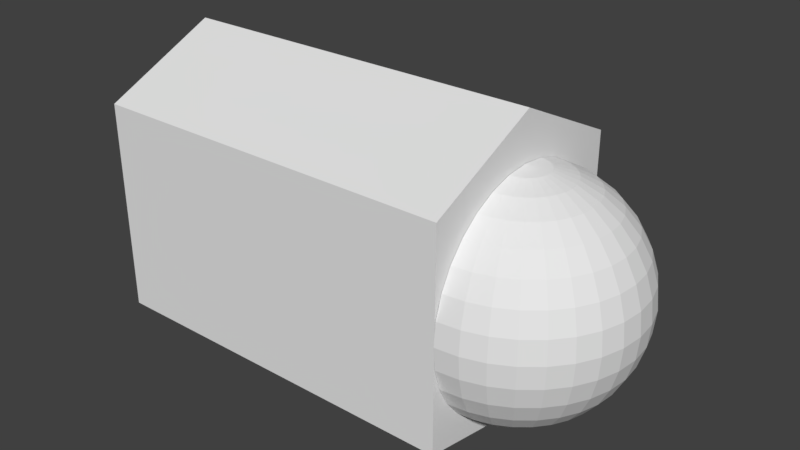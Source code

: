 # Source: R_finger0.blend  (saved by Blender 2.79.0; exported with 4.5.12 LTS)
import bpy
from mathutils import Matrix  # noqa: F401  (used for matrix-valued properties, if any)

bpy.ops.wm.read_factory_settings(use_empty=True)
scene = bpy.context.scene
scene.name = 'Scene'

# ---- collections
col_collection_1 = bpy.data.collections.new('Collection 1'); scene.collection.children.link(col_collection_1)

# ---- materials (node trees are filled in below, after node groups)
mat_r_finger0 = bpy.data.materials.new('R_finger0')
mat_r_finger0.alpha_threshold = 0.0
mat_r_finger0.use_transparent_shadow = False
mat_r_finger0.roughness = 0.5

# ---- material node trees

# ---- world
world_world = bpy.data.worlds.new('World'); scene.world = world_world
world_world.color = (0.05088, 0.05088, 0.05088)
world_world.use_sun_shadow = False
world_world.sun_shadow_jitter_overblur = 0.0
world_world.cycles.sampling_method = 'MANUAL'

# ---- meshes
me_027 = bpy.data.meshes.new('球.027')
me_027.from_pydata([(3.266e-07, 0.1951, 0.9808), (3.192e-07, 0.3827, 0.9239), (3.117e-07, 0.5556, 0.8315), (3.192e-07, 0.7071, 0.7071), (3.341e-07, 0.8315, 0.5556), (2.745e-07, 0.9239, 0.3827), (3.937e-07, 0.9808, 0.1951), (3.788e-07, 1.0, 7.55e-08), (3.937e-07, 0.9808, -0.1951), (2.298e-07, 0.9239, -0.3827), (3.341e-07, 0.8315, -0.5556), (3.192e-07, 0.7071, -0.7071), (3.415e-07, 0.5556, -0.8315), (3.043e-07, 0.3827, -0.9239), (3.08e-07, 0.1951, -0.9808), (0.03806, 0.1913, 0.9808), (0.07466, 0.3753, 0.9239), (0.1084, 0.5449, 0.8315), (0.138, 0.6935, 0.7071), (0.1622, 0.8155, 0.5556), (0.1802, 0.9061, 0.3827), (0.1913, 0.9619, 0.1951), (0.1951, 0.9808, 7.55e-08), (0.1913, 0.9619, -0.1951), (0.1802, 0.9061, -0.3827), (0.1622, 0.8155, -0.5556), (0.138, 0.6935, -0.7071), (0.1084, 0.5449, -0.8315), (0.07466, 0.3753, -0.9239), (0.03806, 0.1913, -0.9808), (0.07466, 0.1802, 0.9808), (0.1464, 0.3536, 0.9239), (0.2126, 0.5133, 0.8315), (0.2706, 0.6533, 0.7071), (0.3182, 0.7682, 0.5556), (0.3536, 0.8536, 0.3827), (0.3753, 0.9061, 0.1951), (0.3827, 0.9239, 7.55e-08), (0.3753, 0.9061, -0.1951), (0.3536, 0.8536, -0.3827), (0.3182, 0.7682, -0.5556), (0.2706, 0.6533, -0.7071), (0.2126, 0.5133, -0.8315), (0.1464, 0.3536, -0.9239), (0.07466, 0.1802, -0.9808), (0.1084, 0.1622, 0.9808), (0.2126, 0.3182, 0.9239), (0.3087, 0.4619, 0.8315), (0.3928, 0.5879, 0.7071), (0.4619, 0.6913, 0.5556), (0.5133, 0.7682, 0.3827), (0.5449, 0.8155, 0.1951), (0.5556, 0.8315, 7.55e-08), (0.5449, 0.8155, -0.1951), (0.5133, 0.7682, -0.3827), (0.4619, 0.6913, -0.5556), (0.3928, 0.5879, -0.7071), (0.3087, 0.4619, -0.8315), (0.2126, 0.3182, -0.9239), (0.1084, 0.1622, -0.9808), (0.138, 0.1379, 0.9808), (0.2706, 0.2706, 0.9239), (0.3928, 0.3928, 0.8315), (0.5, 0.5, 0.7071), (0.5879, 0.5879, 0.5556), (0.6533, 0.6533, 0.3827), (0.6935, 0.6935, 0.1951), (0.7071, 0.7071, 7.55e-08), (0.6935, 0.6935, -0.1951), (0.6533, 0.6533, -0.3827), (0.5879, 0.5879, -0.5556), (0.5, 0.5, -0.7071), (0.3928, 0.3928, -0.8315), (0.2706, 0.2706, -0.9239), (0.138, 0.1379, -0.9808), (0.1622, 0.1084, 0.9808), (0.3182, 0.2126, 0.9239), (0.4619, 0.3087, 0.8315), (0.5879, 0.3928, 0.7071), (0.6913, 0.4619, 0.5556), (0.7682, 0.5133, 0.3827), (0.8155, 0.5449, 0.1951), (0.8315, 0.5556, 7.55e-08), (0.8155, 0.5449, -0.1951), (0.7682, 0.5133, -0.3827), (0.6913, 0.4619, -0.5556), (0.5879, 0.3928, -0.7071), (0.4619, 0.3087, -0.8315), (0.3182, 0.2126, -0.9239), (0.1622, 0.1084, -0.9808), (0.1802, 0.07466, 0.9808), (0.3536, 0.1464, 0.9239), (0.5133, 0.2126, 0.8315), (0.6533, 0.2706, 0.7071), (0.7682, 0.3182, 0.5556), (0.8536, 0.3536, 0.3827), (0.9061, 0.3753, 0.1951), (0.9239, 0.3827, 7.55e-08), (0.9061, 0.3753, -0.1951), (0.8536, 0.3536, -0.3827), (0.7682, 0.3182, -0.5556), (0.6533, 0.2706, -0.7071), (0.5133, 0.2126, -0.8315), (0.3536, 0.1464, -0.9239), (0.1802, 0.07466, -0.9808), (0.1913, 0.03806, 0.9808), (0.3753, 0.07466, 0.9239), (0.5449, 0.1084, 0.8315), (0.6935, 0.1379, 0.7071), (0.8155, 0.1622, 0.5556), (0.9061, 0.1802, 0.3827), (0.9619, 0.1913, 0.1951), (0.9808, 0.1951, 7.55e-08), (0.9619, 0.1913, -0.1951), (0.9061, 0.1802, -0.3827), (0.8155, 0.1622, -0.5556), (0.6935, 0.1379, -0.7071), (0.5449, 0.1084, -0.8315), (0.3753, 0.07466, -0.9239), (0.1913, 0.03806, -0.9808), (0.1951, -7.212e-09, 0.9808), (0.3827, 4.122e-08, 0.9239), (0.5556, 2.632e-08, 0.8315), (0.7071, -2.584e-08, 0.7071), (0.8315, -8.544e-08, 0.5556), (0.9239, 6.357e-08, 0.3827), (0.9808, -8.544e-08, 0.1951), (1.0, -1.003e-07, 7.55e-08), (0.9808, -8.544e-08, -0.1951), (0.9239, 6.357e-08, -0.3827), (0.8315, -8.544e-08, -0.5556), (0.7071, -2.584e-08, -0.7071), (0.5556, -1.094e-08, -0.8315), (0.3827, 3.964e-09, -0.9239), (0.1951, 3.964e-09, -0.9808), (0.1913, -0.03806, 0.9808), (0.3753, -0.07466, 0.9239), (0.5449, -0.1084, 0.8315), (0.6935, -0.1379, 0.7071), (0.8155, -0.1622, 0.5556), (0.9061, -0.1802, 0.3827), (0.9619, -0.1913, 0.1951), (0.9808, -0.1951, 7.55e-08), (0.9619, -0.1913, -0.1951), (0.9061, -0.1802, -0.3827), (0.8155, -0.1622, -0.5556), (0.6935, -0.1379, -0.7071), (0.5449, -0.1084, -0.8315), (0.3753, -0.07466, -0.9239), (0.1913, -0.03806, -0.9808), (0.1802, -0.07466, 0.9808), (0.3536, -0.1464, 0.9239), (0.5133, -0.2126, 0.8315), (0.6533, -0.2706, 0.7071), (0.7682, -0.3182, 0.5556), (0.8536, -0.3536, 0.3827), (0.9061, -0.3753, 0.1951), (0.9239, -0.3827, 7.55e-08), (0.9061, -0.3753, -0.1951), (0.8536, -0.3536, -0.3827), (0.7682, -0.3182, -0.5556), (0.6533, -0.2706, -0.7071), (0.5133, -0.2126, -0.8315), (0.3536, -0.1464, -0.9239), (0.1802, -0.07466, -0.9808), (0.1622, -0.1084, 0.9808), (0.3182, -0.2126, 0.9239), (0.4619, -0.3087, 0.8315), (0.5879, -0.3928, 0.7071), (0.6913, -0.4619, 0.5556), (0.7682, -0.5133, 0.3827), (0.8155, -0.5449, 0.1951), (0.8315, -0.5556, 7.55e-08), (0.8155, -0.5449, -0.1951), (0.7682, -0.5133, -0.3827), (0.6913, -0.4619, -0.5556), (0.5879, -0.3928, -0.7071), (0.4619, -0.3087, -0.8315), (0.3182, -0.2126, -0.9239), (0.1622, -0.1084, -0.9808), (0.138, -0.1379, 0.9808), (0.2706, -0.2706, 0.9239), (0.3928, -0.3928, 0.8315), (0.5, -0.5, 0.7071), (0.5879, -0.5879, 0.5556), (0.6533, -0.6533, 0.3827), (0.6935, -0.6935, 0.1951), (0.7071, -0.7071, 7.55e-08), (0.6935, -0.6935, -0.1951), (0.6533, -0.6533, -0.3827), (0.5879, -0.5879, -0.5556), (0.5, -0.5, -0.7071), (0.3928, -0.3928, -0.8315), (0.2706, -0.2706, -0.9239), (0.1379, -0.1379, -0.9808), (0.1084, -0.1622, 0.9808), (0.2126, -0.3182, 0.9239), (0.3087, -0.4619, 0.8315), (0.3928, -0.5879, 0.7071), (0.4619, -0.6913, 0.5556), (0.5133, -0.7682, 0.3827), (0.5449, -0.8155, 0.1951), (0.5556, -0.8315, 7.55e-08), (0.5449, -0.8155, -0.1951), (0.5133, -0.7682, -0.3827), (0.4619, -0.6913, -0.5556), (0.3928, -0.5879, -0.7071), (0.3087, -0.4619, -0.8315), (0.2126, -0.3182, -0.9239), (0.1084, -0.1622, -0.9808), (3.258e-07, 0.0, -1.0), (0.07466, -0.1802, 0.9808), (0.1464, -0.3536, 0.9239), (0.2126, -0.5133, 0.8315), (0.2706, -0.6533, 0.7071), (0.3182, -0.7682, 0.5556), (0.3536, -0.8536, 0.3827), (0.3753, -0.9061, 0.1951), (0.3827, -0.9239, 7.55e-08), (0.3753, -0.9061, -0.1951), (0.3536, -0.8536, -0.3827), (0.3182, -0.7682, -0.5556), (0.2706, -0.6533, -0.7071), (0.2126, -0.5133, -0.8315), (0.1464, -0.3536, -0.9239), (0.07466, -0.1802, -0.9808), (0.03806, -0.1913, 0.9808), (0.07466, -0.3753, 0.9239), (0.1084, -0.5449, 0.8315), (0.1379, -0.6935, 0.7071), (0.1622, -0.8155, 0.5556), (0.1802, -0.9061, 0.3827), (0.1913, -0.9619, 0.1951), (0.1951, -0.9808, 7.55e-08), (0.1913, -0.9619, -0.1951), (0.1802, -0.9061, -0.3827), (0.1622, -0.8155, -0.5556), (0.1379, -0.6935, -0.7071), (0.1084, -0.5449, -0.8315), (0.07466, -0.3753, -0.9239), (0.03806, -0.1913, -0.9808), (3.117e-07, -0.1951, 0.9808), (2.819e-07, -0.3827, 0.9239), (2.819e-07, -0.5556, 0.8315), (1.851e-07, -0.7071, 0.7071), (1.404e-07, -0.8315, 0.5556), (3.192e-07, -0.9239, 0.3827), (9.567e-08, -0.9808, 0.1951), (1.404e-07, -1.0, 7.55e-08), (9.567e-08, -0.9808, -0.1951), (3.192e-07, -0.9239, -0.3827), (1.404e-07, -0.8315, -0.5556), (1.851e-07, -0.7071, -0.7071), (2.596e-07, -0.5556, -0.8315), (2.521e-07, -0.3827, -0.9239), (3.155e-07, -0.1951, -0.9808), (2.48e-08, -1.247e-07, 1.0), (-0.002684, 1.021, 0.9157), (-0.002684, -0.9874, 0.9157), (-3.265, -0.9874, 0.9157), (-3.265, 1.021, 0.9157), (-0.002684, 1.021, -0.9289), (-0.002684, -0.9874, -0.9289), (-3.265, -0.9874, -0.9289), (-3.265, 1.021, -0.9289), (-0.002684, 0.01674, 1.105), (-3.265, 0.01674, 1.105), (-0.002684, 0.01674, -1.406), (-3.265, 0.01674, -1.406)], [], [(4, 3, 18, 19), (2, 1, 16, 17), (13, 12, 27, 28), (11, 10, 25, 26), (9, 8, 23, 24), (7, 6, 21, 22), (5, 4, 19, 20), (3, 2, 17, 18), (14, 13, 28, 29), (1, 0, 15, 16), (12, 11, 26, 27), (10, 9, 24, 25), (8, 7, 22, 23), (6, 5, 20, 21), (19, 18, 33, 34), (17, 16, 31, 32), (28, 27, 42, 43), (26, 25, 40, 41), (24, 23, 38, 39), (22, 21, 36, 37), (20, 19, 34, 35), (18, 17, 32, 33), (29, 28, 43, 44), (16, 15, 30, 31), (27, 26, 41, 42), (25, 24, 39, 40), (23, 22, 37, 38), (21, 20, 35, 36), (34, 33, 48, 49), (32, 31, 46, 47), (43, 42, 57, 58), (41, 40, 55, 56), (39, 38, 53, 54), (37, 36, 51, 52), (35, 34, 49, 50), (33, 32, 47, 48), (44, 43, 58, 59), (31, 30, 45, 46), (42, 41, 56, 57), (40, 39, 54, 55), (38, 37, 52, 53), (36, 35, 50, 51), (49, 48, 63, 64), (47, 46, 61, 62), (58, 57, 72, 73), (56, 55, 70, 71), (54, 53, 68, 69), (52, 51, 66, 67), (50, 49, 64, 65), (48, 47, 62, 63), (59, 58, 73, 74), (46, 45, 60, 61), (57, 56, 71, 72), (55, 54, 69, 70), (53, 52, 67, 68), (51, 50, 65, 66), (64, 63, 78, 79), (62, 61, 76, 77), (73, 72, 87, 88), (71, 70, 85, 86), (69, 68, 83, 84), (67, 66, 81, 82), (65, 64, 79, 80), (63, 62, 77, 78), (74, 73, 88, 89), (61, 60, 75, 76), (72, 71, 86, 87), (70, 69, 84, 85), (68, 67, 82, 83), (66, 65, 80, 81), (79, 78, 93, 94), (77, 76, 91, 92), (88, 87, 102, 103), (86, 85, 100, 101), (84, 83, 98, 99), (82, 81, 96, 97), (80, 79, 94, 95), (78, 77, 92, 93), (89, 88, 103, 104), (76, 75, 90, 91), (87, 86, 101, 102), (85, 84, 99, 100), (83, 82, 97, 98), (81, 80, 95, 96), (94, 93, 108, 109), (92, 91, 106, 107), (103, 102, 117, 118), (101, 100, 115, 116), (99, 98, 113, 114), (97, 96, 111, 112), (95, 94, 109, 110), (93, 92, 107, 108), (104, 103, 118, 119), (91, 90, 105, 106), (102, 101, 116, 117), (100, 99, 114, 115), (98, 97, 112, 113), (96, 95, 110, 111), (109, 108, 123, 124), (107, 106, 121, 122), (118, 117, 132, 133), (116, 115, 130, 131), (114, 113, 128, 129), (112, 111, 126, 127), (110, 109, 124, 125), (108, 107, 122, 123), (119, 118, 133, 134), (106, 105, 120, 121), (117, 116, 131, 132), (115, 114, 129, 130), (113, 112, 127, 128), (111, 110, 125, 126), (124, 123, 138, 139), (122, 121, 136, 137), (133, 132, 147, 148), (131, 130, 145, 146), (129, 128, 143, 144), (127, 126, 141, 142), (125, 124, 139, 140), (123, 122, 137, 138), (134, 133, 148, 149), (121, 120, 135, 136), (132, 131, 146, 147), (130, 129, 144, 145), (128, 127, 142, 143), (126, 125, 140, 141), (139, 138, 153, 154), (137, 136, 151, 152), (148, 147, 162, 163), (146, 145, 160, 161), (144, 143, 158, 159), (142, 141, 156, 157), (140, 139, 154, 155), (138, 137, 152, 153), (149, 148, 163, 164), (136, 135, 150, 151), (147, 146, 161, 162), (145, 144, 159, 160), (143, 142, 157, 158), (141, 140, 155, 156), (154, 153, 168, 169), (152, 151, 166, 167), (163, 162, 177, 178), (161, 160, 175, 176), (159, 158, 173, 174), (157, 156, 171, 172), (155, 154, 169, 170), (153, 152, 167, 168), (164, 163, 178, 179), (151, 150, 165, 166), (162, 161, 176, 177), (160, 159, 174, 175), (158, 157, 172, 173), (156, 155, 170, 171), (169, 168, 183, 184), (167, 166, 181, 182), (178, 177, 192, 193), (176, 175, 190, 191), (174, 173, 188, 189), (172, 171, 186, 187), (170, 169, 184, 185), (168, 167, 182, 183), (179, 178, 193, 194), (166, 165, 180, 181), (177, 176, 191, 192), (175, 174, 189, 190), (173, 172, 187, 188), (171, 170, 185, 186), (184, 183, 198, 199), (182, 181, 196, 197), (193, 192, 207, 208), (191, 190, 205, 206), (189, 188, 203, 204), (187, 186, 201, 202), (185, 184, 199, 200), (183, 182, 197, 198), (194, 193, 208, 209), (181, 180, 195, 196), (192, 191, 206, 207), (190, 189, 204, 205), (188, 187, 202, 203), (186, 185, 200, 201), (199, 198, 214, 215), (197, 196, 212, 213), (208, 207, 223, 224), (206, 205, 221, 222), (204, 203, 219, 220), (202, 201, 217, 218), (200, 199, 215, 216), (198, 197, 213, 214), (209, 208, 224, 225), (196, 195, 211, 212), (207, 206, 222, 223), (205, 204, 220, 221), (203, 202, 218, 219), (201, 200, 216, 217), (215, 214, 229, 230), (213, 212, 227, 228), (224, 223, 238, 239), (222, 221, 236, 237), (220, 219, 234, 235), (218, 217, 232, 233), (216, 215, 230, 231), (214, 213, 228, 229), (225, 224, 239, 240), (212, 211, 226, 227), (223, 222, 237, 238), (221, 220, 235, 236), (219, 218, 233, 234), (217, 216, 231, 232), (230, 229, 244, 245), (228, 227, 242, 243), (239, 238, 253, 254), (237, 236, 251, 252), (235, 234, 249, 250), (233, 232, 247, 248), (231, 230, 245, 246), (229, 228, 243, 244), (240, 239, 254, 255), (227, 226, 241, 242), (238, 237, 252, 253), (236, 235, 250, 251), (234, 233, 248, 249), (232, 231, 246, 247), (210, 14, 29), (0, 256, 15), (210, 29, 44), (15, 256, 30), (210, 44, 59), (30, 256, 45), (210, 59, 74), (45, 256, 60), (210, 74, 89), (60, 256, 75), (210, 89, 104), (75, 256, 90), (210, 104, 119), (90, 256, 105), (210, 119, 134), (105, 256, 120), (210, 134, 149), (120, 256, 135), (210, 149, 164), (135, 256, 150), (210, 164, 179), (150, 256, 165), (210, 179, 194), (165, 256, 180), (210, 194, 209), (180, 256, 195), (210, 209, 225), (195, 256, 211), (210, 225, 240), (211, 256, 226), (210, 240, 255), (226, 256, 241), (261, 267, 265, 257), (262, 263, 259, 258), (268, 264, 260, 266), (264, 261, 257, 260), (257, 265, 266, 260), (264, 268, 267, 261), (267, 262, 258, 265), (265, 258, 259, 266), (268, 263, 262, 267), (263, 268, 266, 259)])
_uv = me_027.uv_layers.new(name='UVマップ')
_uv.uv.foreach_set('vector', [0.2295, 0.5204, 0.2615, 0.5248, 0.2585, 0.5464, 0.2294, 0.5458, 0.2923, 0.5335, 0.3213, 0.5457, 0.3173, 0.5567, 0.288, 0.5501, 0.02721, 0.6694, 0.03469, 0.6426, 0.04843, 0.649, 0.03698, 0.6724, 0.0466, 0.6164, 0.06303, 0.5918, 0.08048, 0.6075, 0.063, 0.6272, 0.08372, 0.5697, 0.1082, 0.551, 0.123, 0.5754, 0.1006, 0.5901, 0.1358, 0.5363, 0.1658, 0.5261, 0.1734, 0.5544, 0.1474, 0.5634, 0.1974, 0.5208, 0.2295, 0.5204, 0.2294, 0.5458, 0.2009, 0.5485, 0.2615, 0.5248, 0.2923, 0.5335, 0.288, 0.5501, 0.2585, 0.5464, 0.02363, 0.696, 0.02721, 0.6694, 0.03698, 0.6724, 0.02866, 0.6969, 0.3213, 0.5457, 0.3486, 0.5603, 0.3461, 0.5657, 0.3173, 0.5567, 0.03469, 0.6426, 0.0466, 0.6164, 0.063, 0.6272, 0.04843, 0.649, 0.06303, 0.5918, 0.08372, 0.5697, 0.1006, 0.5901, 0.08048, 0.6075, 0.1082, 0.551, 0.1358, 0.5363, 0.1474, 0.5634, 0.123, 0.5754, 0.1658, 0.5261, 0.1974, 0.5208, 0.2009, 0.5485, 0.1734, 0.5544, 0.2294, 0.5458, 0.2585, 0.5464, 0.2584, 0.5665, 0.2314, 0.5688, 0.288, 0.5501, 0.3173, 0.5567, 0.3153, 0.568, 0.2864, 0.5662, 0.03698, 0.6724, 0.04843, 0.649, 0.06001, 0.657, 0.04561, 0.677, 0.063, 0.6272, 0.08048, 0.6075, 0.09441, 0.6232, 0.07635, 0.6391, 0.1006, 0.5901, 0.123, 0.5754, 0.135, 0.5974, 0.114, 0.6093, 0.1474, 0.5634, 0.1734, 0.5544, 0.1807, 0.5793, 0.1572, 0.5874, 0.2009, 0.5485, 0.2294, 0.5458, 0.2314, 0.5688, 0.2055, 0.5731, 0.2585, 0.5464, 0.288, 0.5501, 0.2864, 0.5662, 0.2584, 0.5665, 0.02866, 0.6969, 0.03698, 0.6724, 0.04561, 0.677, 0.0333, 0.6988, 0.3173, 0.5567, 0.3461, 0.5657, 0.3448, 0.5714, 0.3153, 0.568, 0.04843, 0.649, 0.063, 0.6272, 0.07635, 0.6391, 0.06001, 0.657, 0.08048, 0.6075, 0.1006, 0.5901, 0.114, 0.6093, 0.09441, 0.6232, 0.123, 0.5754, 0.1474, 0.5634, 0.1572, 0.5874, 0.135, 0.5974, 0.1734, 0.5544, 0.2009, 0.5485, 0.2055, 0.5731, 0.1807, 0.5793, 0.2314, 0.5688, 0.2584, 0.5665, 0.2604, 0.5855, 0.235, 0.5901, 0.2864, 0.5662, 0.3153, 0.568, 0.3153, 0.5791, 0.2872, 0.5818, 0.04561, 0.677, 0.06001, 0.657, 0.06959, 0.6661, 0.05297, 0.6827, 0.07635, 0.6391, 0.09441, 0.6232, 0.1056, 0.6389, 0.08715, 0.6516, 0.114, 0.6093, 0.135, 0.5974, 0.1449, 0.618, 0.1248, 0.6278, 0.1572, 0.5874, 0.1807, 0.5793, 0.1878, 0.6021, 0.1658, 0.6095, 0.2055, 0.5731, 0.2314, 0.5688, 0.235, 0.5901, 0.2108, 0.5957, 0.2584, 0.5665, 0.2864, 0.5662, 0.2872, 0.5818, 0.2604, 0.5855, 0.0333, 0.6988, 0.04561, 0.677, 0.05297, 0.6827, 0.03743, 0.7014, 0.3153, 0.568, 0.3448, 0.5714, 0.3446, 0.5772, 0.3153, 0.5791, 0.06001, 0.657, 0.07635, 0.6391, 0.08715, 0.6516, 0.06959, 0.6661, 0.09441, 0.6232, 0.114, 0.6093, 0.1248, 0.6278, 0.1056, 0.6389, 0.135, 0.5974, 0.1572, 0.5874, 0.1658, 0.6095, 0.1449, 0.618, 0.1807, 0.5793, 0.2055, 0.5731, 0.2108, 0.5957, 0.1878, 0.6021, 0.235, 0.5901, 0.2604, 0.5855, 0.2643, 0.6036, 0.2399, 0.6103, 0.2872, 0.5818, 0.3153, 0.5791, 0.3171, 0.5899, 0.29, 0.5968, 0.05297, 0.6827, 0.06959, 0.6661, 0.07731, 0.676, 0.05905, 0.6893, 0.08715, 0.6516, 0.1056, 0.6389, 0.1144, 0.6546, 0.09574, 0.6646, 0.1248, 0.6278, 0.1449, 0.618, 0.1531, 0.6378, 0.1335, 0.6458, 0.1658, 0.6095, 0.1878, 0.6021, 0.1946, 0.6237, 0.1734, 0.6305, 0.2108, 0.5957, 0.235, 0.5901, 0.2399, 0.6103, 0.2167, 0.617, 0.2604, 0.5855, 0.2872, 0.5818, 0.29, 0.5968, 0.2643, 0.6036, 0.03743, 0.7014, 0.05297, 0.6827, 0.05905, 0.6893, 0.04093, 0.7046, 0.3153, 0.5791, 0.3446, 0.5772, 0.3454, 0.583, 0.3171, 0.5899, 0.06959, 0.6661, 0.08715, 0.6516, 0.09574, 0.6646, 0.07731, 0.676, 0.1056, 0.6389, 0.1248, 0.6278, 0.1335, 0.6458, 0.1144, 0.6546, 0.1449, 0.618, 0.1658, 0.6095, 0.1734, 0.6305, 0.1531, 0.6378, 0.1878, 0.6021, 0.2108, 0.5957, 0.2167, 0.617, 0.1946, 0.6237, 0.2399, 0.6103, 0.2643, 0.6036, 0.27, 0.6211, 0.2462, 0.6299, 0.29, 0.5968, 0.3171, 0.5899, 0.3206, 0.6003, 0.2948, 0.6112, 0.05905, 0.6893, 0.07731, 0.676, 0.0833, 0.6865, 0.06384, 0.6965, 0.09574, 0.6646, 0.1144, 0.6546, 0.1214, 0.6703, 0.1024, 0.6779, 0.1335, 0.6458, 0.1531, 0.6378, 0.16, 0.6573, 0.1405, 0.6636, 0.1734, 0.6305, 0.1946, 0.6237, 0.2013, 0.6448, 0.1802, 0.6511, 0.2167, 0.617, 0.2399, 0.6103, 0.2462, 0.6299, 0.2233, 0.6378, 0.2643, 0.6036, 0.29, 0.5968, 0.2948, 0.6112, 0.27, 0.6211, 0.04093, 0.7046, 0.05905, 0.6893, 0.06384, 0.6965, 0.04375, 0.7084, 0.3171, 0.5899, 0.3454, 0.583, 0.3473, 0.5884, 0.3206, 0.6003, 0.07731, 0.676, 0.09574, 0.6646, 0.1024, 0.6779, 0.0833, 0.6865, 0.1144, 0.6546, 0.1335, 0.6458, 0.1405, 0.6636, 0.1214, 0.6703, 0.1531, 0.6378, 0.1734, 0.6305, 0.1802, 0.6511, 0.16, 0.6573, 0.1946, 0.6237, 0.2167, 0.617, 0.2233, 0.6378, 0.2013, 0.6448, 0.2462, 0.6299, 0.27, 0.6211, 0.2777, 0.6381, 0.254, 0.6495, 0.2948, 0.6112, 0.3206, 0.6003, 0.3257, 0.61, 0.3016, 0.6249, 0.06384, 0.6965, 0.0833, 0.6865, 0.08765, 0.6974, 0.06734, 0.7043, 0.1024, 0.6779, 0.1214, 0.6703, 0.1264, 0.6863, 0.1072, 0.6914, 0.1405, 0.6636, 0.16, 0.6573, 0.1654, 0.6768, 0.1457, 0.6814, 0.1802, 0.6511, 0.2013, 0.6448, 0.2079, 0.6662, 0.1861, 0.6719, 0.2233, 0.6378, 0.2462, 0.6299, 0.254, 0.6495, 0.2307, 0.6588, 0.27, 0.6211, 0.2948, 0.6112, 0.3016, 0.6249, 0.2777, 0.6381, 0.04375, 0.7084, 0.06384, 0.6965, 0.06734, 0.7043, 0.04584, 0.7125, 0.3206, 0.6003, 0.3473, 0.5884, 0.3501, 0.5935, 0.3257, 0.61, 0.0833, 0.6865, 0.1024, 0.6779, 0.1072, 0.6914, 0.08765, 0.6974, 0.1214, 0.6703, 0.1405, 0.6636, 0.1457, 0.6814, 0.1264, 0.6863, 0.16, 0.6573, 0.1802, 0.6511, 0.1861, 0.6719, 0.1654, 0.6768, 0.2013, 0.6448, 0.2233, 0.6378, 0.2307, 0.6588, 0.2079, 0.6662, 0.254, 0.6495, 0.2777, 0.6381, 0.2875, 0.655, 0.2636, 0.6694, 0.3016, 0.6249, 0.3257, 0.61, 0.3326, 0.6188, 0.3105, 0.638, 0.06734, 0.7043, 0.08765, 0.6974, 0.09041, 0.7086, 0.06955, 0.7124, 0.1072, 0.6914, 0.1264, 0.6863, 0.1297, 0.7023, 0.1103, 0.7052, 0.1457, 0.6814, 0.1654, 0.6768, 0.1693, 0.6968, 0.1492, 0.6995, 0.1861, 0.6719, 0.2079, 0.6662, 0.2145, 0.6891, 0.1908, 0.6937, 0.2307, 0.6588, 0.254, 0.6495, 0.2636, 0.6694, 0.2391, 0.681, 0.2777, 0.6381, 0.3016, 0.6249, 0.3105, 0.638, 0.2875, 0.655, 0.04584, 0.7125, 0.06734, 0.7043, 0.06955, 0.7124, 0.04716, 0.717, 0.3257, 0.61, 0.3501, 0.5935, 0.3539, 0.5979, 0.3326, 0.6188, 0.08765, 0.6974, 0.1072, 0.6914, 0.1103, 0.7052, 0.09041, 0.7086, 0.1264, 0.6863, 0.1457, 0.6814, 0.1492, 0.6995, 0.1297, 0.7023, 0.1654, 0.6768, 0.1861, 0.6719, 0.1908, 0.6937, 0.1693, 0.6968, 0.2079, 0.6662, 0.2307, 0.6588, 0.2391, 0.681, 0.2145, 0.6891, 0.2636, 0.6694, 0.2875, 0.655, 0.3001, 0.6715, 0.276, 0.6902, 0.3105, 0.638, 0.3326, 0.6188, 0.3411, 0.6265, 0.3218, 0.65, 0.06955, 0.7124, 0.09041, 0.7086, 0.09162, 0.7199, 0.07049, 0.7207, 0.1103, 0.7052, 0.1297, 0.7023, 0.1312, 0.7185, 0.1117, 0.7191, 0.1492, 0.6995, 0.1693, 0.6968, 0.1712, 0.7172, 0.1509, 0.7178, 0.1908, 0.6937, 0.2145, 0.6891, 0.2206, 0.7161, 0.1934, 0.7168, 0.2391, 0.681, 0.2636, 0.6694, 0.276, 0.6902, 0.2494, 0.7054, 0.2875, 0.655, 0.3105, 0.638, 0.3218, 0.65, 0.3001, 0.6715, 0.04716, 0.717, 0.06955, 0.7124, 0.07049, 0.7207, 0.04769, 0.7215, 0.3326, 0.6188, 0.3539, 0.5979, 0.3584, 0.6016, 0.3411, 0.6265, 0.09041, 0.7086, 0.1103, 0.7052, 0.1117, 0.7191, 0.09162, 0.7199, 0.1297, 0.7023, 0.1492, 0.6995, 0.1509, 0.7178, 0.1312, 0.7185, 0.1693, 0.6968, 0.1908, 0.6937, 0.1934, 0.7168, 0.1712, 0.7172, 0.2145, 0.6891, 0.2391, 0.681, 0.2494, 0.7054, 0.2206, 0.7161, 0.2766, 0.7392, 0.3011, 0.7573, 0.2889, 0.7739, 0.265, 0.7603, 0.3227, 0.7784, 0.3415, 0.8016, 0.3332, 0.8091, 0.3117, 0.7903, 0.07049, 0.7207, 0.09162, 0.7199, 0.09128, 0.7313, 0.07014, 0.7291, 0.1117, 0.7191, 0.1312, 0.7185, 0.131, 0.7347, 0.1114, 0.7331, 0.1509, 0.7178, 0.1712, 0.7172, 0.1707, 0.7376, 0.1505, 0.736, 0.1934, 0.7168, 0.2206, 0.7161, 0.2156, 0.7428, 0.1922, 0.7395, 0.2495, 0.7252, 0.2766, 0.7392, 0.265, 0.7603, 0.2403, 0.7498, 0.3011, 0.7573, 0.3227, 0.7784, 0.3117, 0.7903, 0.2889, 0.7739, 0.04769, 0.7215, 0.07049, 0.7207, 0.07014, 0.7291, 0.04743, 0.7261, 0.3415, 0.8016, 0.3577, 0.826, 0.3532, 0.8295, 0.3332, 0.8091, 0.09162, 0.7199, 0.1117, 0.7191, 0.1114, 0.7331, 0.09128, 0.7313, 0.1312, 0.7185, 0.1509, 0.7178, 0.1505, 0.736, 0.131, 0.7347, 0.1712, 0.7172, 0.1934, 0.7168, 0.1922, 0.7395, 0.1707, 0.7376, 0.2206, 0.7161, 0.2495, 0.7252, 0.2403, 0.7498, 0.2156, 0.7428, 0.265, 0.7603, 0.2889, 0.7739, 0.2796, 0.7906, 0.2562, 0.7802, 0.3117, 0.7903, 0.3332, 0.8091, 0.3265, 0.8175, 0.3031, 0.8031, 0.07014, 0.7291, 0.09128, 0.7313, 0.08938, 0.7427, 0.06851, 0.7373, 0.1114, 0.7331, 0.131, 0.7347, 0.1289, 0.7509, 0.1094, 0.7471, 0.1505, 0.736, 0.1707, 0.7376, 0.1682, 0.7575, 0.1483, 0.7542, 0.1922, 0.7395, 0.2156, 0.7428, 0.2104, 0.7657, 0.1887, 0.7611, 0.2403, 0.7498, 0.265, 0.7603, 0.2562, 0.7802, 0.233, 0.7719, 0.2889, 0.7739, 0.3117, 0.7903, 0.3031, 0.8031, 0.2796, 0.7906, 0.04743, 0.7261, 0.07014, 0.7291, 0.06851, 0.7373, 0.04637, 0.7306, 0.3332, 0.8091, 0.3532, 0.8295, 0.3496, 0.8337, 0.3265, 0.8175, 0.09128, 0.7313, 0.1114, 0.7331, 0.1094, 0.7471, 0.08938, 0.7427, 0.131, 0.7347, 0.1505, 0.736, 0.1483, 0.7542, 0.1289, 0.7509, 0.1707, 0.7376, 0.1922, 0.7395, 0.1887, 0.7611, 0.1682, 0.7575, 0.2156, 0.7428, 0.2403, 0.7498, 0.233, 0.7719, 0.2104, 0.7657, 0.2562, 0.7802, 0.2796, 0.7906, 0.2726, 0.8073, 0.2493, 0.7995, 0.3031, 0.8031, 0.3265, 0.8175, 0.3214, 0.8268, 0.2967, 0.8164, 0.06851, 0.7373, 0.08938, 0.7427, 0.0859, 0.7539, 0.06557, 0.7454, 0.1094, 0.7471, 0.1289, 0.7509, 0.1251, 0.767, 0.1056, 0.7609, 0.1483, 0.7542, 0.1682, 0.7575, 0.1641, 0.7771, 0.1445, 0.7722, 0.1887, 0.7611, 0.2104, 0.7657, 0.2051, 0.787, 0.1842, 0.7819, 0.233, 0.7719, 0.2562, 0.7802, 0.2493, 0.7995, 0.2268, 0.7927, 0.2796, 0.7906, 0.3031, 0.8031, 0.2967, 0.8164, 0.2726, 0.8073, 0.04637, 0.7306, 0.06851, 0.7373, 0.06557, 0.7454, 0.04453, 0.7349, 0.3265, 0.8175, 0.3496, 0.8337, 0.3468, 0.8384, 0.3214, 0.8268, 0.08938, 0.7427, 0.1094, 0.7471, 0.1056, 0.7609, 0.0859, 0.7539, 0.1289, 0.7509, 0.1483, 0.7542, 0.1445, 0.7722, 0.1251, 0.767, 0.1682, 0.7575, 0.1887, 0.7611, 0.1842, 0.7819, 0.1641, 0.7771, 0.2104, 0.7657, 0.233, 0.7719, 0.2268, 0.7927, 0.2051, 0.787, 0.2493, 0.7995, 0.2726, 0.8073, 0.2676, 0.8242, 0.244, 0.8186, 0.2967, 0.8164, 0.3214, 0.8268, 0.318, 0.8367, 0.2923, 0.8302, 0.06557, 0.7454, 0.0859, 0.7539, 0.08077, 0.7648, 0.06131, 0.753, 0.1056, 0.7609, 0.1251, 0.767, 0.1195, 0.7831, 0.1002, 0.7747, 0.1445, 0.7722, 0.1641, 0.7771, 0.1588, 0.7966, 0.139, 0.7903, 0.1842, 0.7819, 0.2051, 0.787, 0.1999, 0.8079, 0.179, 0.8024, 0.2268, 0.7927, 0.2493, 0.7995, 0.244, 0.8186, 0.2215, 0.8131, 0.2726, 0.8073, 0.2967, 0.8164, 0.2923, 0.8302, 0.2676, 0.8242, 0.04453, 0.7349, 0.06557, 0.7454, 0.06131, 0.753, 0.04192, 0.7388, 0.3214, 0.8268, 0.3468, 0.8384, 0.3449, 0.8436, 0.318, 0.8367, 0.0859, 0.7539, 0.1056, 0.7609, 0.1002, 0.7747, 0.08077, 0.7648, 0.1251, 0.767, 0.1445, 0.7722, 0.139, 0.7903, 0.1195, 0.7831, 0.1641, 0.7771, 0.1842, 0.7819, 0.179, 0.8024, 0.1588, 0.7966, 0.2051, 0.787, 0.2268, 0.7927, 0.2215, 0.8131, 0.1999, 0.8079, 0.244, 0.8186, 0.2676, 0.8242, 0.2644, 0.8415, 0.2401, 0.838, 0.2923, 0.8302, 0.318, 0.8367, 0.3163, 0.8469, 0.2898, 0.8445, 0.06131, 0.753, 0.08077, 0.7648, 0.07389, 0.7754, 0.0557, 0.7601, 0.1002, 0.7747, 0.1195, 0.7831, 0.1121, 0.7994, 0.09275, 0.7884, 0.139, 0.7903, 0.1588, 0.7966, 0.1523, 0.8165, 0.132, 0.8085, 0.179, 0.8024, 0.1999, 0.8079, 0.1946, 0.829, 0.1731, 0.8233, 0.2215, 0.8131, 0.244, 0.8186, 0.2401, 0.838, 0.2169, 0.8338, 0.2676, 0.8242, 0.2923, 0.8302, 0.2898, 0.8445, 0.2644, 0.8415, 0.04192, 0.7388, 0.06131, 0.753, 0.0557, 0.7601, 0.03859, 0.7423, 0.318, 0.8367, 0.3449, 0.8436, 0.344, 0.849, 0.3163, 0.8469, 0.08077, 0.7648, 0.1002, 0.7747, 0.09275, 0.7884, 0.07389, 0.7754, 0.1195, 0.7831, 0.139, 0.7903, 0.132, 0.8085, 0.1121, 0.7994, 0.1588, 0.7966, 0.179, 0.8024, 0.1731, 0.8233, 0.1523, 0.8165, 0.1999, 0.8079, 0.2215, 0.8131, 0.2169, 0.8338, 0.1946, 0.829, 0.2401, 0.838, 0.2644, 0.8415, 0.2631, 0.8594, 0.2377, 0.8583, 0.2898, 0.8445, 0.3163, 0.8469, 0.3163, 0.8574, 0.2893, 0.8591, 0.0557, 0.7601, 0.07389, 0.7754, 0.06511, 0.7854, 0.04872, 0.7665, 0.09275, 0.7884, 0.1121, 0.7994, 0.1026, 0.8158, 0.08322, 0.8018, 0.132, 0.8085, 0.1523, 0.8165, 0.1444, 0.8372, 0.1231, 0.8275, 0.1731, 0.8233, 0.1946, 0.829, 0.1894, 0.8512, 0.1666, 0.8451, 0.2169, 0.8338, 0.2401, 0.838, 0.2377, 0.8583, 0.2132, 0.8554, 0.2644, 0.8415, 0.2898, 0.8445, 0.2893, 0.8591, 0.2631, 0.8594, 0.03859, 0.7423, 0.0557, 0.7601, 0.04872, 0.7665, 0.03459, 0.7452, 0.3163, 0.8469, 0.344, 0.849, 0.3441, 0.8545, 0.3163, 0.8574, 0.07389, 0.7754, 0.09275, 0.7884, 0.08322, 0.8018, 0.06511, 0.7854, 0.1121, 0.7994, 0.132, 0.8085, 0.1231, 0.8275, 0.1026, 0.8158, 0.1523, 0.8165, 0.1731, 0.8233, 0.1666, 0.8451, 0.1444, 0.8372, 0.1946, 0.829, 0.2169, 0.8338, 0.2132, 0.8554, 0.1894, 0.8512, 0.2377, 0.8583, 0.2631, 0.8594, 0.2639, 0.8782, 0.237, 0.8798, 0.2893, 0.8591, 0.3163, 0.8574, 0.3181, 0.8679, 0.2909, 0.8741, 0.04872, 0.7665, 0.06511, 0.7854, 0.05425, 0.7946, 0.04034, 0.7718, 0.08322, 0.8018, 0.1026, 0.8158, 0.09056, 0.8327, 0.0712, 0.815, 0.1231, 0.8275, 0.1444, 0.8372, 0.135, 0.8596, 0.1119, 0.8475, 0.1666, 0.8451, 0.1894, 0.8512, 0.1844, 0.8751, 0.1593, 0.8687, 0.2132, 0.8554, 0.2377, 0.8583, 0.237, 0.8798, 0.2104, 0.8788, 0.2631, 0.8594, 0.2893, 0.8591, 0.2909, 0.8741, 0.2639, 0.8782, 0.03459, 0.7452, 0.04872, 0.7665, 0.04034, 0.7718, 0.02999, 0.7474, 0.3163, 0.8574, 0.3441, 0.8545, 0.3452, 0.8599, 0.3181, 0.8679, 0.06511, 0.7854, 0.08322, 0.8018, 0.0712, 0.815, 0.05425, 0.7946, 0.1026, 0.8158, 0.1231, 0.8275, 0.1119, 0.8475, 0.09056, 0.8327, 0.1444, 0.8372, 0.1666, 0.8451, 0.1593, 0.8687, 0.135, 0.8596, 0.1894, 0.8512, 0.2132, 0.8554, 0.2104, 0.8788, 0.1844, 0.8751, 0.237, 0.8798, 0.2639, 0.8782, 0.2673, 0.8979, 0.2384, 0.9032, 0.2909, 0.8741, 0.3181, 0.8679, 0.3218, 0.8782, 0.2951, 0.8893, 0.04034, 0.7718, 0.05425, 0.7946, 0.04103, 0.8026, 0.03059, 0.7758, 0.0712, 0.815, 0.09056, 0.8327, 0.07529, 0.8497, 0.05619, 0.8276, 0.1119, 0.8475, 0.135, 0.8596, 0.1235, 0.8844, 0.09755, 0.8694, 0.1593, 0.8687, 0.1844, 0.8751, 0.1794, 0.9016, 0.1511, 0.8951, 0.2104, 0.8788, 0.237, 0.8798, 0.2384, 0.9032, 0.2088, 0.9049, 0.2639, 0.8782, 0.2909, 0.8741, 0.2951, 0.8893, 0.2673, 0.8979, 0.02999, 0.7474, 0.04034, 0.7718, 0.03059, 0.7758, 0.02492, 0.7486, 0.3181, 0.8679, 0.3452, 0.8599, 0.3474, 0.865, 0.3218, 0.8782, 0.05425, 0.7946, 0.0712, 0.815, 0.05619, 0.8276, 0.04103, 0.8026, 0.09056, 0.8327, 0.1119, 0.8475, 0.09755, 0.8694, 0.07529, 0.8497, 0.135, 0.8596, 0.1593, 0.8687, 0.1511, 0.8951, 0.1235, 0.8844, 0.1844, 0.8751, 0.2104, 0.8788, 0.2088, 0.9049, 0.1794, 0.9016, 0.0228, 0.7222, 0.02363, 0.696, 0.02866, 0.6969, 0.3486, 0.5603, 0.3746, 0.576, 0.3461, 0.5657, 0.0228, 0.7222, 0.02866, 0.6969, 0.0333, 0.6988, 0.3461, 0.5657, 0.3746, 0.576, 0.3448, 0.5714, 0.0228, 0.7222, 0.0333, 0.6988, 0.03743, 0.7014, 0.3448, 0.5714, 0.3746, 0.576, 0.3446, 0.5772, 0.0228, 0.7222, 0.03743, 0.7014, 0.04093, 0.7046, 0.3446, 0.5772, 0.3746, 0.576, 0.3454, 0.583, 0.0228, 0.7222, 0.04093, 0.7046, 0.04375, 0.7084, 0.3454, 0.583, 0.3746, 0.576, 0.3473, 0.5884, 0.0228, 0.7222, 0.04375, 0.7084, 0.04584, 0.7125, 0.3473, 0.5884, 0.3746, 0.576, 0.3501, 0.5935, 0.0228, 0.7222, 0.04584, 0.7125, 0.04716, 0.717, 0.3501, 0.5935, 0.3746, 0.576, 0.3539, 0.5979, 0.0228, 0.7222, 0.04716, 0.717, 0.04769, 0.7215, 0.3539, 0.5979, 0.3746, 0.576, 0.3584, 0.6016, 0.0228, 0.7222, 0.04769, 0.7215, 0.04743, 0.7261, 0.3577, 0.826, 0.3724, 0.8508, 0.3532, 0.8295, 0.0228, 0.7222, 0.04743, 0.7261, 0.04637, 0.7306, 0.3532, 0.8295, 0.3724, 0.8508, 0.3496, 0.8337, 0.0228, 0.7222, 0.04637, 0.7306, 0.04453, 0.7349, 0.3496, 0.8337, 0.3724, 0.8508, 0.3468, 0.8384, 0.0228, 0.7222, 0.04453, 0.7349, 0.04192, 0.7388, 0.3468, 0.8384, 0.3724, 0.8508, 0.3449, 0.8436, 0.0228, 0.7222, 0.04192, 0.7388, 0.03859, 0.7423, 0.3449, 0.8436, 0.3724, 0.8508, 0.344, 0.849, 0.0228, 0.7222, 0.03859, 0.7423, 0.03459, 0.7452, 0.344, 0.849, 0.3724, 0.8508, 0.3441, 0.8545, 0.0228, 0.7222, 0.03459, 0.7452, 0.02999, 0.7474, 0.3441, 0.8545, 0.3724, 0.8508, 0.3452, 0.8599, 0.0228, 0.7222, 0.02999, 0.7474, 0.02492, 0.7486, 0.3452, 0.8599, 0.3724, 0.8508, 0.3474, 0.865, 0.658, 0.8279, 0.5322, 0.8885, 0.5305, 0.573, 0.6568, 0.5961, 0.3838, 0.06594, 0.3837, 0.4102, 0.189, 0.4101, 0.1891, 0.06587, 0.8429, 0.8878, 0.7164, 0.8287, 0.7148, 0.5969, 0.8408, 0.5722, 0.6183, 0.4103, 0.6185, 0.06601, 0.8131, 0.06608, 0.813, 0.4103, 0.8131, 0.06608, 0.921, 0.06611, 0.9208, 0.4104, 0.813, 0.4103, 0.6183, 0.4103, 0.501, 0.4102, 0.5011, 0.06598, 0.6185, 0.06601, 0.5322, 0.8885, 0.4057, 0.8293, 0.4045, 0.5975, 0.5305, 0.573, 0.0813, 0.06584, 0.1891, 0.06587, 0.189, 0.4101, 0.08119, 0.4101, 0.501, 0.4102, 0.3837, 0.4102, 0.3838, 0.06594, 0.5011, 0.06598, 0.9687, 0.827, 0.8429, 0.8878, 0.8408, 0.5722, 0.9671, 0.5952])
me_027.materials.append(mat_r_finger0)
me_027.use_remesh_preserve_volume = False
me_027.use_remesh_preserve_attributes = False
me_027.use_mirror_vertex_groups = False
me_027.update()

# ---- objects
ob_finger0__001 = bpy.data.objects.new('finger0球.001', me_027)

# ---- transforms, parenting, visibility, modifiers, constraints
ob_finger0__001.location = (0.0, 0.0, 0.0)
ob_finger0__001.rotation_euler = (0.0, 0.0, 3.142)
ob_finger0__001.scale = (-0.2179, -0.2179, -0.2179)
ob_finger0__001.lineart.crease_threshold = 0.0

# ---- collection membership
col_collection_1.objects.link(ob_finger0__001)

# ---- scene / render settings (as saved in the file)
scene.frame_start = 1; scene.frame_end = 250; scene.frame_set(1)
scene.render.engine = 'BLENDER_EEVEE_NEXT'
scene.render.resolution_percentage = 50
scene.render.dither_intensity = 0.0
scene.cycles.use_denoising = False
scene.cycles.samples = 128
scene.cycles.sampling_pattern = 'TABULATED_SOBOL'
scene.cycles.use_adaptive_sampling = False
scene.cycles.use_light_tree = False
scene.cycles.blur_glossy = 0.0
scene.cycles.sample_clamp_indirect = 0.0
scene.view_settings.view_transform = 'Standard'
bpy.context.view_layer.update()

# ---- added for rendering (the .blend has no active camera and no usable light): camera, sun
cam_auto = bpy.data.cameras.new('AutoCamera')
cam_auto.lens = 50.0
cam_auto.sensor_width = 36.0
cam_auto.clip_end = 1000.0
ob_auto_camera = bpy.data.objects.new('AutoCamera', cam_auto)
scene.collection.objects.link(ob_auto_camera)
ob_auto_camera.location = (0.831031, -1.29105, 0.895008)
ob_auto_camera.rotation_euler = (1.09748, -7.21219e-08, 0.694738)
scene.camera = ob_auto_camera
light_auto_sun = bpy.data.lights.new('AutoSun', 'SUN')
light_auto_sun.energy = 3.0
light_auto_sun.angle = 0.0523599
ob_auto_sun = bpy.data.objects.new('AutoSun', light_auto_sun)
scene.collection.objects.link(ob_auto_sun)
ob_auto_sun.rotation_euler = (0.872665, 0.174533, 0.523599)
bpy.context.view_layer.update()
